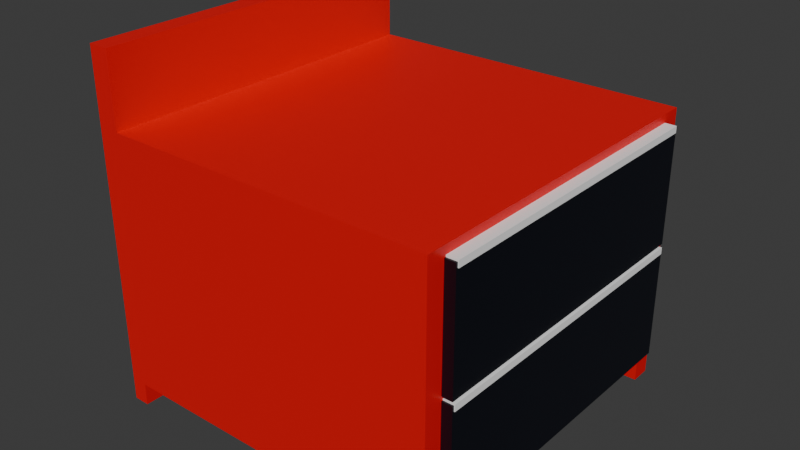 # Source: ToolBench.blend  (saved by Blender 4.1.24; exported with 4.5.12 LTS)
import bpy
from mathutils import Matrix  # noqa: F401  (used for matrix-valued properties, if any)

bpy.ops.wm.read_factory_settings(use_empty=True)
scene = bpy.context.scene
scene.name = 'Scene'

# ---- collections
col_collection = bpy.data.collections.new('Collection'); scene.collection.children.link(col_collection)

# ---- materials (node trees are filled in below, after node groups)
mat_material = bpy.data.materials.new('Material')
mat_material.alpha_threshold = 0.0
mat_material.use_transparent_shadow = False
mat_material.roughness = 0.5
mat_material.line_color = (0.0, 0.0, 0.0, 1.0)
mat_black = bpy.data.materials.new('Black')
mat_black.use_transparent_shadow = False
mat_silver = bpy.data.materials.new('Silver')
mat_silver.use_transparent_shadow = False

# ---- material node trees
mat_material.use_nodes = True; mat_material.node_tree.nodes.clear()
_N = mat_material.node_tree.nodes; _L = mat_material.node_tree.links
n0 = _N.new('ShaderNodeOutputMaterial'); n0.name = 'Material Output'; n0.location = (300, 300)
n1 = _N.new('ShaderNodeBsdfPrincipled'); n1.name = 'Principled BSDF'; n1.location = (10, 300)
n1.inputs[0].default_value = (0.8002, 0.0, 0.003674, 1.0)
n1.inputs[3].default_value = 1.45
_L.new(n1.outputs[0], n0.inputs[0])
n0.is_active_output = True
mat_black.use_nodes = True; mat_black.node_tree.nodes.clear()
_N = mat_black.node_tree.nodes; _L = mat_black.node_tree.links
n0 = _N.new('ShaderNodeBsdfPrincipled'); n0.name = 'Principled BSDF'; n0.location = (10, 300)
n0.inputs[0].default_value = (0.0, 0.001095, 0.006259, 1.0)
n1 = _N.new('ShaderNodeOutputMaterial'); n1.name = 'Material Output'; n1.location = (300, 300)
_L.new(n0.outputs[0], n1.inputs[0])
n1.is_active_output = True
mat_silver.use_nodes = True; mat_silver.node_tree.nodes.clear()
_N = mat_silver.node_tree.nodes; _L = mat_silver.node_tree.links
n0 = _N.new('ShaderNodeBsdfPrincipled'); n0.name = 'Principled BSDF'; n0.location = (10, 300)
n0.inputs[0].default_value = (1.0, 1.0, 1.0, 1.0)
n1 = _N.new('ShaderNodeOutputMaterial'); n1.name = 'Material Output'; n1.location = (300, 300)
_L.new(n0.outputs[0], n1.inputs[0])
n1.is_active_output = True

# ---- world
world_world = bpy.data.worlds.new('World'); scene.world = world_world
world_world.use_nodes = True; world_world.node_tree.nodes.clear()
_N = world_world.node_tree.nodes; _L = world_world.node_tree.links
n0 = _N.new('ShaderNodeOutputWorld'); n0.name = 'World Output'; n0.location = (300, 300)
n1 = _N.new('ShaderNodeBackground'); n1.name = 'Background'; n1.location = (10, 300)
n1.inputs[0].default_value = (0.05088, 0.05088, 0.05088, 1.0)
_L.new(n1.outputs[0], n0.inputs[0])
n0.is_active_output = True
world_world.color = (0.05088, 0.05088, 0.05088)
world_world.use_sun_shadow = False
world_world.sun_shadow_jitter_overblur = 0.0

# ---- meshes
me_cube = bpy.data.meshes.new('Cube')
me_cube.from_pydata([(1.0, 1.0, -1.0), (1.0, -1.0, -1.0), (-1.0, 1.0, 1.0), (-1.0, 1.0, -1.0), (-1.0, -1.0, 1.0), (-1.0, -1.0, -1.0), (-0.8804, 1.0, 1.0), (-0.8804, -1.0, 1.0), (1.0, -1.0, 0.5841), (-0.8804, -1.0, 0.5841), (1.0, 1.0, 0.5841), (-0.8804, 1.0, 0.5841), (-0.907, -1.0, -1.0), (0.907, -1.0, -0.8724), (0.907, -1.0, -1.0), (-0.907, -1.0, -0.8724), (-0.907, 1.0, -1.0), (0.907, 1.0, -1.0), (0.907, 1.0, -0.8724), (-0.907, 1.0, -0.8724), (-1.0, -0.885, -0.8724), (-1.0, -0.885, -1.0), (-1.0, 0.885, -0.8724), (-1.0, 0.885, -1.0), (1.0, -0.885, -1.0), (1.0, 0.885, -1.0), (0.907, -0.885, -1.0), (0.907, 0.885, -1.0), (-0.907, -0.885, -1.0), (-0.907, 0.885, -1.0), (1.0, -0.885, -0.8724), (1.0, 0.885, -0.8724), (-0.907, -0.7614, -0.8724), (-0.907, -0.885, -0.8724), (-0.907, 0.885, -0.8724), (0.907, -0.885, -0.8724), (0.907, 0.885, -0.8724), (0.907, 0.7614, -0.8724)], [], [(6, 2, 4, 7), (13, 14, 1, 8, 9, 7, 4, 5, 12, 15), (5, 4, 2, 3, 23, 22, 20, 21), (1, 14, 26, 24), (27, 17, 0, 25), (23, 3, 16, 29), (12, 5, 21, 28), (0, 10, 8, 1, 24, 30, 31, 25), (16, 3, 2, 6, 11, 10, 0, 17, 18, 19), (11, 6, 7, 9), (11, 9, 8, 10), (19, 18, 36, 34), (35, 13, 15, 33), (36, 37, 32, 34), (33, 32, 37, 35), (16, 19, 34, 29), (15, 12, 28, 33), (18, 17, 27, 36), (14, 13, 35, 26), (30, 35, 37, 36, 31), (22, 34, 32, 33, 20), (24, 26, 35, 30), (28, 21, 20, 33), (22, 23, 29, 34), (25, 31, 36, 27)])
_uv = me_cube.uv_layers.new(name='UVMap')
_uv.uv.foreach_set('vector', [0.8601, 0.5, 0.875, 0.5, 0.875, 0.75, 0.8601, 0.75, 0.391, 0.7616, 0.375, 0.7616, 0.375, 0.75, 0.573, 0.75, 0.573, 0.9851, 0.625, 0.9851, 0.625, 1.0, 0.375, 1.0, 0.375, 0.9884, 0.391, 0.9884, 0.375, 0.0, 0.625, 0.0, 0.625, 0.25, 0.375, 0.25, 0.375, 0.2356, 0.391, 0.2356, 0.391, 0.01438, 0.375, 0.01438, 0.375, 0.75, 0.3634, 0.75, 0.3634, 0.7356, 0.375, 0.7356, 0.3634, 0.5144, 0.3634, 0.5, 0.375, 0.5, 0.375, 0.5144, 0.125, 0.5144, 0.125, 0.5, 0.1366, 0.5, 0.1366, 0.5144, 0.1366, 0.75, 0.125, 0.75, 0.125, 0.7356, 0.1366, 0.7356, 0.375, 0.5, 0.573, 0.5, 0.573, 0.75, 0.375, 0.75, 0.375, 0.7356, 0.391, 0.7356, 0.391, 0.5144, 0.375, 0.5144, 0.375, 0.2616, 0.375, 0.25, 0.625, 0.25, 0.625, 0.2649, 0.573, 0.2649, 0.573, 0.5, 0.375, 0.5, 0.375, 0.4884, 0.391, 0.4884, 0.391, 0.2616, 0.375, 0.24, 0.5344, 0.24, 0.5344, 0.009969, 0.375, 0.009969, 0.125, 0.51, 0.125, 0.74, 0.3499, 0.74, 0.3499, 0.51, 0.875, 0.5094, 0.625, 0.5094, 0.625, 0.5227, 0.875, 0.5227, 0.625, 0.7273, 0.625, 0.7406, 0.875, 0.7406, 0.875, 0.7273, 0.625, 0.5227, 0.625, 0.537, 0.875, 0.713, 0.875, 0.5227, 0.875, 0.7273, 0.875, 0.713, 0.625, 0.537, 0.625, 0.7273, 0.4081, 0.2406, 0.625, 0.2406, 0.625, 0.2273, 0.4081, 0.2273, 0.625, 0.009436, 0.4081, 0.009436, 0.4081, 0.02273, 0.625, 0.02273, 0.625, 0.5094, 0.4081, 0.5094, 0.4081, 0.5227, 0.625, 0.5227, 0.4081, 0.7406, 0.625, 0.7406, 0.625, 0.7273, 0.4081, 0.7273, 0.6314, 0.75, 0.6425, 0.75, 0.6425, 0.5175, 0.6425, 0.5, 0.6314, 0.5, 0.8686, 0.5, 0.8575, 0.5, 0.8575, 0.7325, 0.8575, 0.75, 0.8686, 0.75, 0.4081, 0.7564, 0.4081, 0.7675, 0.625, 0.7675, 0.625, 0.7564, 0.4081, 0.9825, 0.4081, 0.9936, 0.625, 0.9936, 0.625, 0.9825, 0.625, 0.2564, 0.4081, 0.2564, 0.4081, 0.2675, 0.625, 0.2675, 0.4081, 0.4936, 0.625, 0.4936, 0.625, 0.4825, 0.4081, 0.4825])
me_cube.materials.append(mat_material)
me_cube.use_mirror_vertex_groups = False
me_cube.update()
me_cube_003 = bpy.data.meshes.new('Cube.003')
me_cube_003.from_pydata([(1.0, 1.0, 1.0), (1.0, 1.0, -1.0), (1.0, -1.0, 1.0), (1.0, -1.0, -1.0), (-1.0, 1.0, 1.0), (-1.0, 1.0, -1.0), (-1.0, -1.0, 1.0), (-1.0, -1.0, -1.0)], [], [(0, 4, 6, 2), (3, 2, 6, 7), (7, 6, 4, 5), (5, 1, 3, 7), (1, 0, 2, 3), (5, 4, 0, 1)])
_uv = me_cube_003.uv_layers.new(name='UVMap')
_uv.uv.foreach_set('vector', [0.625, 0.5, 0.875, 0.5, 0.875, 0.75, 0.625, 0.75, 0.375, 0.75, 0.625, 0.75, 0.625, 1.0, 0.375, 1.0, 0.375, 0.0, 0.625, 0.0, 0.625, 0.25, 0.375, 0.25, 0.125, 0.5, 0.375, 0.5, 0.375, 0.75, 0.125, 0.75, 0.375, 0.5, 0.625, 0.5, 0.625, 0.75, 0.375, 0.75, 0.375, 0.25, 0.625, 0.25, 0.625, 0.5, 0.375, 0.5])
me_cube_003.materials.append(mat_black)
me_cube_003.use_mirror_vertex_groups = False
me_cube_003.update()
me_cube_004 = bpy.data.meshes.new('Cube.004')
me_cube_004.from_pydata([(1.0, 1.0, 1.0), (1.0, 1.0, -1.0), (1.0, -1.0, 1.0), (1.0, -1.0, -1.0), (-1.0, 1.0, 1.0), (-1.0, 1.0, -1.0), (-1.0, -1.0, 1.0), (-1.0, -1.0, -1.0)], [], [(0, 4, 6, 2), (3, 2, 6, 7), (7, 6, 4, 5), (5, 1, 3, 7), (1, 0, 2, 3), (5, 4, 0, 1)])
_uv = me_cube_004.uv_layers.new(name='UVMap')
_uv.uv.foreach_set('vector', [0.625, 0.5, 0.875, 0.5, 0.875, 0.75, 0.625, 0.75, 0.375, 0.75, 0.625, 0.75, 0.625, 1.0, 0.375, 1.0, 0.375, 0.0, 0.625, 0.0, 0.625, 0.25, 0.375, 0.25, 0.125, 0.5, 0.375, 0.5, 0.375, 0.75, 0.125, 0.75, 0.375, 0.5, 0.625, 0.5, 0.625, 0.75, 0.375, 0.75, 0.375, 0.25, 0.625, 0.25, 0.625, 0.5, 0.375, 0.5])
me_cube_004.materials.append(mat_black)
me_cube_004.use_mirror_vertex_groups = False
me_cube_004.update()
me_cube_006 = bpy.data.meshes.new('Cube.006')
me_cube_006.from_pydata([(1.0, 1.0, 1.0), (1.0, 1.0, -1.0), (1.0, -1.0, 1.0), (1.0, -1.0, -1.0), (-1.0, 1.0, 1.0), (-1.0, 1.0, -1.0), (-1.0, -1.0, 1.0), (-1.0, -1.0, -1.0)], [], [(0, 4, 6, 2), (3, 2, 6, 7), (7, 6, 4, 5), (5, 1, 3, 7), (1, 0, 2, 3), (5, 4, 0, 1)])
_uv = me_cube_006.uv_layers.new(name='UVMap')
_uv.uv.foreach_set('vector', [0.625, 0.5, 0.875, 0.5, 0.875, 0.75, 0.625, 0.75, 0.375, 0.75, 0.625, 0.75, 0.625, 1.0, 0.375, 1.0, 0.375, 0.0, 0.625, 0.0, 0.625, 0.25, 0.375, 0.25, 0.125, 0.5, 0.375, 0.5, 0.375, 0.75, 0.125, 0.75, 0.375, 0.5, 0.625, 0.5, 0.625, 0.75, 0.375, 0.75, 0.375, 0.25, 0.625, 0.25, 0.625, 0.5, 0.375, 0.5])
me_cube_006.materials.append(mat_silver)
me_cube_006.use_mirror_vertex_groups = False
me_cube_006.update()
me_cube_008 = bpy.data.meshes.new('Cube.008')
me_cube_008.from_pydata([(1.0, 1.0, 1.0), (1.0, 1.0, -1.0), (1.0, -1.0, 1.0), (1.0, -1.0, -1.0), (-1.0, 1.0, 1.0), (-1.0, 1.0, -1.0), (-1.0, -1.0, 1.0), (-1.0, -1.0, -1.0)], [], [(0, 4, 6, 2), (3, 2, 6, 7), (7, 6, 4, 5), (5, 1, 3, 7), (1, 0, 2, 3), (5, 4, 0, 1)])
_uv = me_cube_008.uv_layers.new(name='UVMap')
_uv.uv.foreach_set('vector', [0.625, 0.5, 0.875, 0.5, 0.875, 0.75, 0.625, 0.75, 0.375, 0.75, 0.625, 0.75, 0.625, 1.0, 0.375, 1.0, 0.375, 0.0, 0.625, 0.0, 0.625, 0.25, 0.375, 0.25, 0.125, 0.5, 0.375, 0.5, 0.375, 0.75, 0.125, 0.75, 0.375, 0.5, 0.625, 0.5, 0.625, 0.75, 0.375, 0.75, 0.375, 0.25, 0.625, 0.25, 0.625, 0.5, 0.375, 0.5])
me_cube_008.materials.append(mat_silver)
me_cube_008.use_mirror_vertex_groups = False
me_cube_008.update()

# ---- objects
ob_cube = bpy.data.objects.new('Cube', me_cube)
ob_cube_002 = bpy.data.objects.new('Cube.002', me_cube_003)
ob_cube_003 = bpy.data.objects.new('Cube.003', me_cube_004)
ob_cube_001 = bpy.data.objects.new('Cube.001', me_cube_006)
ob_cube_004 = bpy.data.objects.new('Cube.004', me_cube_008)

# ---- transforms, parenting, visibility, modifiers, constraints
ob_cube.location = (0.0, 0.0, 0.0)
ob_cube.scale = (2.0, 2.0, 2.0)
ob_cube.lock_rotations_4d = False
ob_cube.empty_display_type = 'ARROWS'
ob_cube.lineart.crease_threshold = 0.0
ob_cube_002.location = (0.2653, 0.0, -0.9503)
ob_cube_002.scale = (1.852, 1.789, 0.6523)
ob_cube_002.lock_rotations_4d = False
ob_cube_002.empty_display_type = 'ARROWS'
ob_cube_002.lineart.crease_threshold = 0.0
ob_cube_003.location = (0.2653, 0.0, 0.4008)
ob_cube_003.scale = (1.852, 1.789, 0.6523)
ob_cube_003.lock_rotations_4d = False
ob_cube_003.empty_display_type = 'ARROWS'
ob_cube_003.lineart.crease_threshold = 0.0
ob_cube_001.location = (0.2885, 0.0, -0.3207)
ob_cube_001.scale = (1.84, 1.77, 0.03776)
ob_cube_001.lock_rotations_4d = False
ob_cube_001.empty_display_type = 'ARROWS'
ob_cube_001.lineart.crease_threshold = 0.0
ob_cube_004.location = (0.2885, 0.0, 1.036)
ob_cube_004.scale = (1.84, 1.77, 0.03776)
ob_cube_004.lock_rotations_4d = False
ob_cube_004.empty_display_type = 'ARROWS'
ob_cube_004.lineart.crease_threshold = 0.0

# ---- collection membership
col_collection.objects.link(ob_cube)
col_collection.objects.link(ob_cube_002)
col_collection.objects.link(ob_cube_003)
col_collection.objects.link(ob_cube_001)
col_collection.objects.link(ob_cube_004)

# ---- scene / render settings (as saved in the file)
scene.frame_start = 1; scene.frame_end = 250; scene.frame_set(1)
scene.render.engine = 'BLENDER_EEVEE_NEXT'
scene.cycles.sampling_pattern = 'TABULATED_SOBOL'
scene.eevee.ray_tracing_options.trace_max_roughness = 0.0
bpy.context.view_layer.update()

# ---- added for rendering (the .blend has no active camera and no usable light): camera, sun
cam_auto = bpy.data.cameras.new('AutoCamera')
cam_auto.lens = 50.0
cam_auto.sensor_width = 36.0
cam_auto.clip_end = 1000.0
ob_auto_camera = bpy.data.objects.new('AutoCamera', cam_auto)
scene.collection.objects.link(ob_auto_camera)
ob_auto_camera.location = (6.54381, -7.77544, 5.18363)
ob_auto_camera.rotation_euler = (1.09748, -7.21219e-08, 0.694738)
scene.camera = ob_auto_camera
light_auto_sun = bpy.data.lights.new('AutoSun', 'SUN')
light_auto_sun.energy = 3.0
light_auto_sun.angle = 0.0523599
ob_auto_sun = bpy.data.objects.new('AutoSun', light_auto_sun)
scene.collection.objects.link(ob_auto_sun)
ob_auto_sun.rotation_euler = (0.872665, 0.174533, 0.523599)
bpy.context.view_layer.update()
